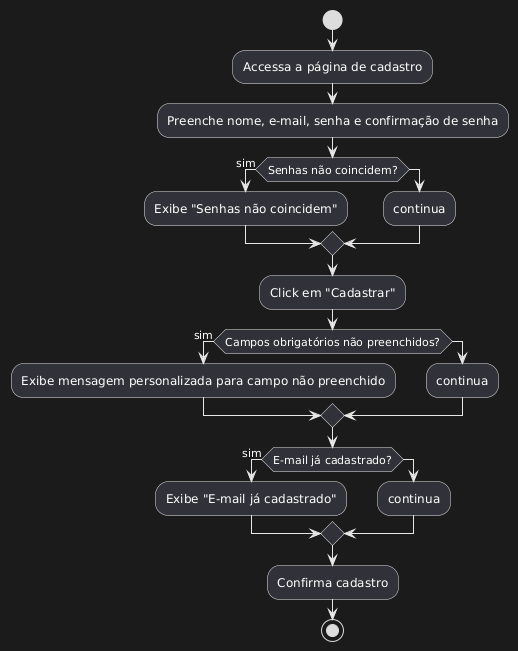

The diagram above was rendered by PlantUML. Its source (embedded in the PNG):
@startuml
start
:Accessa a página de cadastro;
:Preenche nome, e-mail, senha e confirmação de senha;

if (Senhas não coincidem?) then (sim)
  :Exibe "Senhas não coincidem";
else
  :continua;
endif

:Click em "Cadastrar";

if (Campos obrigatórios não preenchidos?) then (sim)
  :Exibe mensagem personalizada para campo não preenchido;
else
  :continua;
endif

if (E-mail já cadastrado?) then (sim)
  :Exibe "E-mail já cadastrado";
else
  :continua;
endif

:Confirma cadastro;

stop
@enduml